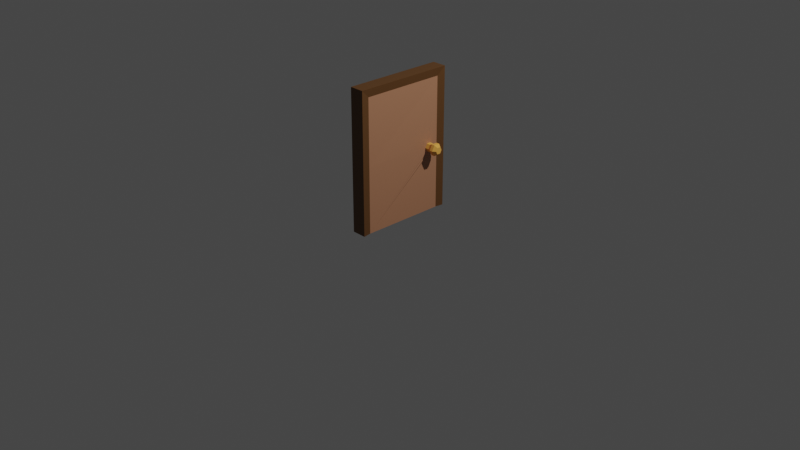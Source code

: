 # Source: door.blend  (saved by Blender 2.93.20; exported with 4.5.12 LTS)
import bpy
from mathutils import Matrix  # noqa: F401  (used for matrix-valued properties, if any)

bpy.ops.wm.read_factory_settings(use_empty=True)
scene = bpy.context.scene
scene.name = 'Scene'

# ---- collections
col_collection = bpy.data.collections.new('Collection'); scene.collection.children.link(col_collection)

# ---- materials (node trees are filled in below, after node groups)
mat_frame = bpy.data.materials.new('Frame')
mat_frame.use_transparent_shadow = False
mat_face = bpy.data.materials.new('Face')
mat_face.alpha_threshold = 0.0
mat_face.use_transparent_shadow = False
mat_face.line_color = (0.0, 0.0, 0.0, 1.0)
mat_handle = bpy.data.materials.new('Handle')
mat_handle.use_transparent_shadow = False

# ---- material node trees
mat_frame.use_nodes = True; mat_frame.node_tree.nodes.clear()
_N = mat_frame.node_tree.nodes; _L = mat_frame.node_tree.links
n0 = _N.new('ShaderNodeBsdfPrincipled'); n0.name = 'Principled BSDF'; n0.location = (10, 300)
n0.distribution = 'GGX'
n0.subsurface_method = 'BURLEY'
n0.inputs[0].default_value = (0.1212, 0.05209, 0.01432, 1.0)
n0.inputs[3].default_value = 1.45
n0.inputs[27].default_value = (0.0, 0.0, 0.0, 1.0)
n0.inputs[28].default_value = 1.0
n1 = _N.new('ShaderNodeOutputMaterial'); n1.name = 'Material Output'; n1.location = (300, 300)
_L.new(n0.outputs[0], n1.inputs[0])
n1.is_active_output = True
mat_face.use_nodes = True; mat_face.node_tree.nodes.clear()
_N = mat_face.node_tree.nodes; _L = mat_face.node_tree.links
n0 = _N.new('ShaderNodeOutputMaterial'); n0.name = 'Material Output'; n0.location = (300, 300)
n1 = _N.new('ShaderNodeBsdfPrincipled'); n1.name = 'Principled BSDF'; n1.location = (10, 300)
n1.distribution = 'GGX'
n1.subsurface_method = 'BURLEY'
n1.inputs[0].default_value = (0.4494, 0.2081, 0.1139, 1.0)
n1.inputs[2].default_value = 0.4
n1.inputs[3].default_value = 1.45
n1.inputs[27].default_value = (0.0, 0.0, 0.0, 1.0)
n1.inputs[28].default_value = 1.0
_L.new(n1.outputs[0], n0.inputs[0])
n0.is_active_output = True
mat_handle.use_nodes = True; mat_handle.node_tree.nodes.clear()
_N = mat_handle.node_tree.nodes; _L = mat_handle.node_tree.links
n0 = _N.new('ShaderNodeBsdfPrincipled'); n0.name = 'Principled BSDF'; n0.location = (10, 300)
n0.distribution = 'GGX'
n0.subsurface_method = 'BURLEY'
n0.inputs[0].default_value = (0.9437, 0.4607, 0.09112, 1.0)
n0.inputs[2].default_value = 0.1529
n0.inputs[3].default_value = 1.45
n0.inputs[27].default_value = (0.0, 0.0, 0.0, 1.0)
n0.inputs[28].default_value = 1.0
n1 = _N.new('ShaderNodeOutputMaterial'); n1.name = 'Material Output'; n1.location = (300, 300)
_L.new(n0.outputs[0], n1.inputs[0])
n1.is_active_output = True

# ---- world
world_world = bpy.data.worlds.new('World'); scene.world = world_world
world_world.use_nodes = True; world_world.node_tree.nodes.clear()
_N = world_world.node_tree.nodes; _L = world_world.node_tree.links
n0 = _N.new('ShaderNodeOutputWorld'); n0.name = 'World Output'; n0.location = (300, 300)
n1 = _N.new('ShaderNodeBackground'); n1.name = 'Background'; n1.location = (10, 300)
n1.inputs[0].default_value = (0.05088, 0.05088, 0.05088, 1.0)
_L.new(n1.outputs[0], n0.inputs[0])
n0.is_active_output = True
world_world.color = (0.05088, 0.05088, 0.05088)
world_world.use_sun_shadow = False
world_world.sun_shadow_jitter_overblur = 0.0

# ---- cameras
cam_camera = bpy.data.cameras.new('Camera')
cam_camera.clip_end = 100.0
cam_camera.ortho_scale = 7.314

# ---- lights
light_light = bpy.data.lights.new('Light', 'POINT')
light_light.transmission_factor = 0.0
light_light.energy = 1000.0
light_light.shadow_soft_size = 0.1
light_light.shadow_maximum_resolution = 0.006
light_light.use_absolute_resolution = True

# ---- meshes
me_cube = bpy.data.meshes.new('Cube')
me_cube.from_pydata([(0.06553, 0.4528, 1.428), (0.06553, 0.4528, 0.01197), (0.06553, -0.4528, 1.428), (0.06553, -0.4528, 0.01197), (-0.06553, 0.4528, 1.428), (-0.06553, 0.4528, 0.01197), (-0.06553, -0.4528, 1.428), (-0.06553, -0.4528, 0.01197), (0.07825, 0.5407, 0.01134), (-0.07825, 0.5407, 0.01134), (0.07825, 0.5407, 1.515), (-0.07825, -0.5407, 0.01134), (-0.07825, -0.5407, 1.515), (0.07825, -0.5407, 1.515), (0.07825, -0.5407, 0.01134), (-0.07825, 0.5407, 1.515)], [], [(6, 7, 11, 12), (5, 4, 15, 9), (2, 3, 7, 6), (5, 1, 0, 4), (6, 4, 0, 2), (2, 0, 10, 13), (10, 15, 12, 13), (14, 13, 12, 11), (9, 15, 10, 8), (1, 5, 9, 8), (7, 3, 14, 11), (3, 2, 13, 14), (0, 1, 8, 10), (4, 6, 12, 15)])
_uv = me_cube.uv_layers.new(name='UVMap')
_uv.uv.foreach_set('vector', [0.625, 0.0, 0.375, 0.0, 0.375, 0.0, 0.625, 0.0, 0.375, 0.25, 0.625, 0.25, 0.625, 0.25, 0.375, 0.25, 0.625, 0.75, 0.375, 0.75, 0.125, 0.75, 0.625, 0.0, 0.375, 0.25, 0.375, 0.5, 0.625, 0.5, 0.625, 0.25, 0.625, 0.0, 0.625, 0.25, 0.625, 0.5, 0.625, 0.75, 0.625, 0.75, 0.625, 0.5, 0.625, 0.5, 0.625, 0.75, 0.625, 0.5, 0.875, 0.5, 0.875, 0.75, 0.625, 0.75, 0.375, 0.75, 0.625, 0.75, 0.625, 1.0, 0.375, 1.0, 0.375, 0.25, 0.625, 0.25, 0.625, 0.5, 0.375, 0.5, 0.375, 0.5, 0.125, 0.5, 0.125, 0.5, 0.375, 0.5, 0.125, 0.75, 0.375, 0.75, 0.375, 0.75, 0.125, 0.75, 0.375, 0.75, 0.625, 0.75, 0.625, 0.75, 0.375, 0.75, 0.625, 0.5, 0.375, 0.5, 0.375, 0.5, 0.625, 0.5, 0.625, 0.25, 0.625, 0.0, 0.625, 0.0, 0.625, 0.25])
me_cube.materials.append(mat_frame)
me_cube.use_remesh_preserve_volume = False
me_cube.use_remesh_preserve_attributes = False
me_cube.use_mirror_vertex_groups = False
me_cube.update()
me_cube_001 = bpy.data.meshes.new('Cube.001')
me_cube_001.from_pydata([(0.06553, 0.4528, 1.428), (0.06553, 0.4528, 0.01197), (0.06553, -0.4528, 1.428), (0.06553, -0.4528, 0.01197), (-0.06553, 0.4528, 1.428), (-0.06553, 0.4528, 0.01197), (-0.06553, -0.4528, 1.428), (-0.06553, -0.4528, 0.01197), (0.06553, 0.4528, 0.7201), (0.06553, -0.4528, 0.7201), (0.12, 0.3081, 0.7566), (0.12, 0.3081, 0.6736), (0.12, 0.2868, 0.7151), (0.07406, 0.3319, 0.6736), (0.07406, 0.3319, 0.7566), (0.07618, 0.3081, 0.6736), (0.07618, 0.3081, 0.7566), (0.07618, 0.2868, 0.7151), (0.07618, 0.3558, 0.7566), (0.07618, 0.3558, 0.6736), (0.07618, 0.377, 0.7151), (0.12, 0.377, 0.7151), (0.12, 0.3558, 0.7566), (0.12, 0.3558, 0.6736), (0.1179, 0.3319, 0.7566), (0.1179, 0.3319, 0.6736), (0.1557, 0.3944, 0.7151), (0.1557, 0.365, 0.7726), (0.1557, 0.2694, 0.7151), (0.1557, 0.2989, 0.6575), (0.1557, 0.2989, 0.7726), (0.1557, 0.365, 0.6575), (0.1528, 0.3319, 0.7726), (0.1528, 0.3319, 0.6575), (0.1891, 0.3944, 0.7151), (0.1891, 0.365, 0.7726), (0.1891, 0.2694, 0.7151), (0.1891, 0.2989, 0.6575), (0.1891, 0.2989, 0.7726), (0.1891, 0.365, 0.6575), (0.1862, 0.3319, 0.7726), (0.1862, 0.3319, 0.6575), (0.2202, 0.3683, 0.7151), (0.2202, 0.3512, 0.7485), (0.2202, 0.2956, 0.7151), (0.2202, 0.3127, 0.6816), (0.2202, 0.3127, 0.7485), (0.2202, 0.3512, 0.6816), (0.2185, 0.3319, 0.7485), (0.2185, 0.3319, 0.6816)], [], [(7, 6, 4, 5), (0, 4, 6, 2), (1, 5, 4, 0, 8), (5, 1, 3, 7), (7, 3, 9, 2, 6), (22, 24, 32, 27), (8, 0, 2, 9, 17, 16, 14, 18, 20), (15, 13, 25, 11), (20, 18, 22, 21), (19, 20, 21, 23), (14, 16, 10, 24), (1, 8, 20, 19, 13, 15, 17, 9, 3), (25, 23, 31, 33), (12, 11, 29, 28), (11, 25, 33, 29), (13, 19, 23, 25), (18, 14, 24, 22), (16, 17, 12, 10), (17, 15, 11, 12), (33, 31, 39, 41), (29, 33, 41, 37), (28, 29, 37, 36), (31, 26, 34, 39), (10, 12, 28, 30), (24, 10, 30, 32), (21, 22, 27, 26), (23, 21, 26, 31), (39, 34, 42, 47), (40, 38, 46, 48), (34, 35, 43, 42), (38, 36, 44, 46), (27, 32, 40, 35), (30, 28, 36, 38), (26, 27, 35, 34), (32, 30, 38, 40), (45, 46, 44), (43, 47, 42), (43, 48, 49, 47), (48, 46, 45, 49), (36, 37, 45, 44), (37, 41, 49, 45), (41, 39, 47, 49), (35, 40, 48, 43)])
me_cube_001.polygons.foreach_set('material_index', [0, 0, 0, 0, 0, 1, 0, 1, 1, 1, 1, 0, 1, 1, 1, 1, 1, 1, 1, 1, 1, 1, 1, 1, 1, 1, 1, 1, 1, 1, 1, 1, 1, 1, 1, 1, 1, 1, 1, 1, 1, 1, 1])
_uv = me_cube_001.uv_layers.new(name='UVMap')
_uv.uv.foreach_set('vector', [0.375, 0.0, 0.625, 0.0, 0.625, 0.25, 0.375, 0.25, 0.625, 0.5, 0.625, 0.25, 0.625, 0.0, 0.625, 0.75, 0.375, 0.5, 0.375, 0.25, 0.625, 0.25, 0.625, 0.5, 0.5, 0.5, 0.375, 0.25, 0.375, 0.5, 0.375, 0.75, 0.375, 0.0, 0.375, 0.0, 0.375, 0.75, 0.5, 0.75, 0.625, 0.75, 0.625, 0.0, 0.5059, 0.5231, 0.5059, 0.5334, 0.5059, 0.5334, 0.5059, 0.5231, 0.5, 0.5, 0.625, 0.5, 0.625, 0.75, 0.5, 0.75, 0.5, 0.5529, 0.5059, 0.5437, 0.5059, 0.5334, 0.5059, 0.5231, 0.5, 0.5139, 0.4941, 0.5437, 0.4941, 0.5334, 0.4941, 0.5334, 0.4941, 0.5437, 0.5, 0.5139, 0.5059, 0.5231, 0.5059, 0.5231, 0.5, 0.5139, 0.4941, 0.5231, 0.5, 0.5139, 0.5, 0.5139, 0.4941, 0.5231, 0.5059, 0.5334, 0.5059, 0.5437, 0.5059, 0.5437, 0.5059, 0.5334, 0.375, 0.5, 0.5, 0.5, 0.5, 0.5139, 0.4941, 0.5231, 0.4941, 0.5334, 0.4941, 0.5437, 0.5, 0.5529, 0.5, 0.75, 0.375, 0.75, 0.4941, 0.5334, 0.4941, 0.5231, 0.4941, 0.5231, 0.4941, 0.5334, 0.5, 0.5529, 0.4941, 0.5437, 0.4941, 0.5437, 0.5, 0.5529, 0.4941, 0.5437, 0.4941, 0.5334, 0.4941, 0.5334, 0.4941, 0.5437, 0.4941, 0.5334, 0.4941, 0.5231, 0.4941, 0.5231, 0.4941, 0.5334, 0.5059, 0.5231, 0.5059, 0.5334, 0.5059, 0.5334, 0.5059, 0.5231, 0.5059, 0.5437, 0.5, 0.5529, 0.5, 0.5529, 0.5059, 0.5437, 0.5, 0.5529, 0.4941, 0.5437, 0.4941, 0.5437, 0.5, 0.5529, 0.4941, 0.5334, 0.4941, 0.5231, 0.4941, 0.5231, 0.4941, 0.5334, 0.4941, 0.5437, 0.4941, 0.5334, 0.4941, 0.5334, 0.4941, 0.5437, 0.5, 0.5529, 0.4941, 0.5437, 0.4941, 0.5437, 0.5, 0.5529, 0.4941, 0.5231, 0.5, 0.5139, 0.5, 0.5139, 0.4941, 0.5231, 0.5059, 0.5437, 0.5, 0.5529, 0.5, 0.5529, 0.5059, 0.5437, 0.5059, 0.5334, 0.5059, 0.5437, 0.5059, 0.5437, 0.5059, 0.5334, 0.5, 0.5139, 0.5059, 0.5231, 0.5059, 0.5231, 0.5, 0.5139, 0.4941, 0.5231, 0.5, 0.5139, 0.5, 0.5139, 0.4941, 0.5231, 0.4941, 0.5231, 0.5, 0.5139, 0.5, 0.5139, 0.4941, 0.5231, 0.5059, 0.5334, 0.5059, 0.5437, 0.5059, 0.5437, 0.5059, 0.5334, 0.5, 0.5139, 0.5059, 0.5231, 0.5059, 0.5231, 0.5, 0.5139, 0.5059, 0.5437, 0.5, 0.5529, 0.5, 0.5529, 0.5059, 0.5437, 0.5059, 0.5231, 0.5059, 0.5334, 0.5059, 0.5334, 0.5059, 0.5231, 0.5059, 0.5437, 0.5, 0.5529, 0.5, 0.5529, 0.5059, 0.5437, 0.5, 0.5139, 0.5059, 0.5231, 0.5059, 0.5231, 0.5, 0.5139, 0.5059, 0.5334, 0.5059, 0.5437, 0.5059, 0.5437, 0.5059, 0.5334, 0.4941, 0.5437, 0.5059, 0.5437, 0.5, 0.5529, 0.5059, 0.5231, 0.4941, 0.5231, 0.5, 0.5139, 0.5059, 0.5231, 0.5059, 0.5334, 0.4941, 0.5334, 0.4941, 0.5231, 0.5059, 0.5334, 0.5059, 0.5437, 0.4941, 0.5437, 0.4941, 0.5334, 0.5, 0.5529, 0.4941, 0.5437, 0.4941, 0.5437, 0.5, 0.5529, 0.4941, 0.5437, 0.4941, 0.5334, 0.4941, 0.5334, 0.4941, 0.5437, 0.4941, 0.5334, 0.4941, 0.5231, 0.4941, 0.5231, 0.4941, 0.5334, 0.5059, 0.5231, 0.5059, 0.5334, 0.5059, 0.5334, 0.5059, 0.5231])
me_cube_001.materials.append(mat_face)
me_cube_001.materials.append(mat_handle)
me_cube_001.use_remesh_preserve_volume = False
me_cube_001.use_remesh_preserve_attributes = False
me_cube_001.use_mirror_vertex_groups = False
me_cube_001.update()
arm_armature = bpy.data.armatures.new('Armature')  # bones are not reproduced

# ---- objects
ob_frame = bpy.data.objects.new('Frame', me_cube)
ob_light = bpy.data.objects.new('Light', light_light)
ob_camera = bpy.data.objects.new('Camera', cam_camera)
ob_face = bpy.data.objects.new('Face', me_cube_001)
ob_armature = bpy.data.objects.new('Armature', arm_armature)

# ---- transforms, parenting, visibility, modifiers, constraints
ob_frame.location = (0.0, 0.0, 0.0)
ob_frame.lock_rotations_4d = False
ob_frame.empty_display_type = 'ARROWS'
ob_frame.lineart.crease_threshold = 0.0
ob_light.location = (4.076, 1.005, 5.904)
ob_light.rotation_euler = (0.6503, 0.05522, 1.866)
ob_light.lock_rotations_4d = False
ob_light.empty_display_type = 'ARROWS'
ob_light.color = (0.0, 0.0, 0.0, 0.0)
ob_light.lineart.crease_threshold = 0.0
ob_camera.location = (7.359, -6.926, 4.958)
ob_camera.rotation_euler = (1.109, 0.0, 0.8149)
ob_camera.lock_rotations_4d = False
ob_camera.empty_display_type = 'ARROWS'
ob_camera.color = (0.0, 0.0, 0.0, 0.0)
ob_camera.display_type = 'WIRE'
ob_camera.lineart.crease_threshold = 0.0
ob_face.parent = ob_armature
ob_face.matrix_parent_inverse = Matrix(((1.0, -0.0, -0.0, -0.003872), (-0.0, 1.0, 0.0, 0.419), (-0.0, -0.0, 1.0, -0.8099), (-0.0, 0.0, -0.0, 1.0)))
ob_face.location = (0.0, 0.0, 0.0)
ob_face.lock_rotations_4d = False
ob_face.empty_display_type = 'ARROWS'
ob_face.lineart.crease_threshold = 0.0
_vg = ob_face.vertex_groups.new(name='Bone')
_vg.add([0, 1, 2, 3, 4, 5, 6, 7, 8, 9, 10, 11, 12, 13, 14, 15, 16, 17, 18, 19, 20, 21, 22, 23, 24, 25, 26, 27, 28, 29, 30, 31, 32, 33, 34, 35, 36, 37, 38, 39, 40, 41, 42, 43, 44, 45, 46, 47, 48, 49], 1.0, 'REPLACE')
_m = ob_face.modifiers.new('Armature', 'ARMATURE')
_m.object = ob_armature
ob_armature.location = (0.003872, -0.419, 0.8099)

# ---- collection membership
col_collection.objects.link(ob_frame)
col_collection.objects.link(ob_light)
col_collection.objects.link(ob_camera)
col_collection.objects.link(ob_face)
col_collection.objects.link(ob_armature)

# ---- scene / render settings (as saved in the file)
scene.camera = ob_camera
scene.frame_start = 1; scene.frame_end = 250; scene.frame_set(0)
scene.render.engine = 'BLENDER_EEVEE_NEXT'
scene.cycles.use_denoising = False
scene.cycles.samples = 128
scene.cycles.sampling_pattern = 'TABULATED_SOBOL'
scene.cycles.use_adaptive_sampling = False
scene.cycles.use_light_tree = False
scene.view_settings.view_transform = 'Filmic'
bpy.context.view_layer.update()
